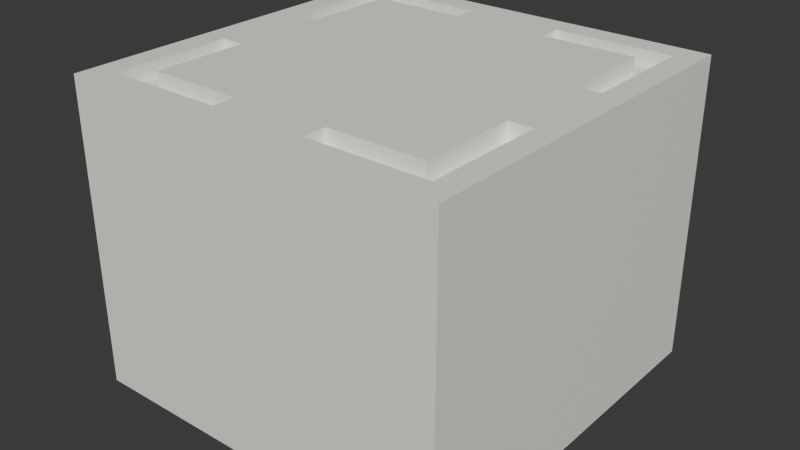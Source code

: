 # Source: board1_1.blend  (saved by Blender 4.3.34; exported with 4.5.12 LTS)
import bpy
from mathutils import Matrix  # noqa: F401  (used for matrix-valued properties, if any)

bpy.ops.wm.read_factory_settings(use_empty=True)
scene = bpy.context.scene
scene.name = 'Scene'

# ---- collections
col_collection = bpy.data.collections.new('Collection'); scene.collection.children.link(col_collection)

# ---- materials (node trees are filled in below, after node groups)
mat_material = bpy.data.materials.new('Material')
mat_material.alpha_threshold = 0.0
mat_material.roughness = 0.5
mat_material.line_color = (0.0, 0.0, 0.0, 1.0)
mat_material_001 = bpy.data.materials.new('Material.001')

# ---- material node trees
mat_material.use_nodes = True; mat_material.node_tree.nodes.clear()
_N = mat_material.node_tree.nodes; _L = mat_material.node_tree.links
n0 = _N.new('ShaderNodeOutputMaterial'); n0.name = 'Material Output'; n0.location = (300, 300)
n1 = _N.new('ShaderNodeBsdfPrincipled'); n1.name = 'Principled BSDF'; n1.location = (10, 300)
n1.inputs[0].default_value = (0.9734, 0.956, 0.855, 1.0)
n1.inputs[3].default_value = 1.45
_L.new(n1.outputs[0], n0.inputs[0])
n0.is_active_output = True
mat_material_001.use_nodes = True; mat_material_001.node_tree.nodes.clear()
_N = mat_material_001.node_tree.nodes; _L = mat_material_001.node_tree.links
n0 = _N.new('ShaderNodeBsdfPrincipled'); n0.name = 'Principled BSDF'; n0.location = (10, 300)
n0.inputs[0].default_value = (0.8388, 0.7379, 0.6038, 1.0)
n1 = _N.new('ShaderNodeOutputMaterial'); n1.name = 'Material Output'; n1.location = (300, 300)
_L.new(n0.outputs[0], n1.inputs[0])
n1.is_active_output = True

# ---- world
world_world = bpy.data.worlds.new('World'); scene.world = world_world
world_world.use_nodes = True; world_world.node_tree.nodes.clear()
_N = world_world.node_tree.nodes; _L = world_world.node_tree.links
n0 = _N.new('ShaderNodeOutputWorld'); n0.name = 'World Output'; n0.location = (300, 300)
n1 = _N.new('ShaderNodeBackground'); n1.name = 'Background'; n1.location = (10, 300)
n1.inputs[0].default_value = (0.05088, 0.05088, 0.05088, 1.0)
_L.new(n1.outputs[0], n0.inputs[0])
n0.is_active_output = True
world_world.color = (0.05088, 0.05088, 0.05088)
world_world.sun_shadow_jitter_overblur = 0.0

# ---- meshes
me_cube = bpy.data.meshes.new('Cube')
me_cube.from_pydata([(1.0, 1.0, 1.0), (1.0, 1.0, -1.0), (1.0, -1.0, 1.0), (1.0, -1.0, -1.0), (-1.0, 1.0, 1.0), (-1.0, 1.0, -1.0), (-1.0, -1.0, 1.0), (-1.0, -1.0, -1.0), (-0.75, 0.75, 1.0), (0.7527, 0.75, 1.0), (-0.875, 0.875, 1.0), (0.8764, 0.875, 1.0), (-0.75, -0.75, 1.0), (0.7527, -0.75, 1.0), (-0.875, -0.875, 1.0), (0.8764, -0.875, 1.0), (-0.25, 0.75, 1.0), (-0.25, 0.875, 1.0), (-0.25, -0.75, 1.0), (-0.25, -0.875, 1.0), (0.2527, 0.75, 1.0), (0.2527, 0.875, 1.0), (0.2527, -0.75, 1.0), (0.2527, -0.875, 1.0), (-0.75, -0.25, 1.0), (-0.875, -0.25, 1.0), (0.7527, -0.25, 1.0), (0.8764, -0.25, 1.0), (-0.75, 0.25, 1.0), (-0.875, 0.25, 1.0), (0.7527, 0.25, 1.0), (0.8764, 0.25, 1.0), (-0.75, 0.75, 0.9), (0.7527, 0.75, 0.9), (-0.875, 0.875, 0.9), (0.8764, 0.875, 0.9), (-0.75, -0.75, 0.9), (0.7527, -0.75, 0.9), (-0.875, -0.875, 0.9), (0.8764, -0.875, 0.9), (-0.25, 0.75, 0.9), (-0.25, 0.875, 0.9), (-0.25, -0.75, 0.9), (-0.25, -0.875, 0.9), (0.2527, 0.75, 0.9), (0.2527, 0.875, 0.9), (0.2527, -0.75, 0.9), (0.2527, -0.875, 0.9), (-0.75, -0.25, 0.9), (-0.875, -0.25, 0.9), (0.7527, -0.25, 0.9), (0.8764, -0.25, 0.9), (-0.75, 0.25, 0.9), (-0.875, 0.25, 0.9), (0.7527, 0.25, 0.9), (0.8764, 0.25, 0.9)], [], [(19, 18, 42, 43), (29, 28, 52, 53), (33, 44, 20, 9), (40, 32, 8, 16), (28, 8, 32, 52), (41, 17, 10, 34), (1, 0, 2, 3), (33, 9, 30, 54), (31, 11, 35, 55), (21, 45, 35, 11), (53, 34, 10, 29), (1, 5, 4, 0), (7, 5, 1, 3), (12, 24, 48, 36), (19, 43, 38, 14), (14, 38, 49, 25), (27, 26, 50, 51), (36, 42, 18, 12), (26, 13, 37, 50), (27, 51, 39, 15), (22, 46, 37, 13), (6, 4, 5, 7), (7, 3, 2, 6), (23, 15, 39, 47), (21, 20, 44, 45), (30, 31, 55, 54), (16, 17, 41, 40), (22, 23, 47, 46), (24, 25, 49, 48), (6, 2, 15, 14), (2, 0, 11, 15), (0, 4, 10, 11), (4, 6, 14, 10), (16, 20, 21, 17), (27, 31, 30, 26), (19, 23, 22, 18), (24, 28, 29, 25), (8, 28, 24, 12, 18, 22, 13, 26, 30, 9, 20, 16)])
_uv = me_cube.uv_layers.new(name='UVMap')
_uv.uv.foreach_set('vector', [0.7812, 0.7344, 0.7812, 0.7188, 0.7812, 0.7188, 0.7812, 0.7344, 0.8594, 0.5938, 0.8438, 0.5938, 0.8438, 0.5938, 0.8594, 0.5938, 0.0, 0.0, 0.7184, 0.5312, 0.7184, 0.5312, 0.0, 0.0, 0.7812, 0.5312, 0.0, 0.0, 0.0, 0.0, 0.7812, 0.5312, 0.8438, 0.5938, 0.0, 0.0, 0.0, 0.0, 0.8438, 0.5938, 0.7812, 0.5156, 0.7812, 0.5156, 0.0, 0.0, 0.0, 0.0, 0.0, 0.0, 0.0, 0.0, 0.0, 0.0, 0.0, 0.0, 0.0, 0.0, 0.0, 0.0, 0.6559, 0.5938, 0.6559, 0.5938, 0.6405, 0.5938, 0.0, 0.0, 0.0, 0.0, 0.6405, 0.5938, 0.7184, 0.5156, 0.7184, 0.5156, 0.0, 0.0, 0.0, 0.0, 0.8594, 0.5938, 0.0, 0.0, 0.0, 0.0, 0.8594, 0.5938, 0.0, 0.0, 0.0, 0.0, 0.0, 0.0, 0.0, 0.0, 0.0, 0.0, 0.0, 0.0, 0.0, 0.0, 0.0, 0.0, 0.0, 0.0, 0.8438, 0.6562, 0.8438, 0.6562, 0.0, 0.0, 0.7812, 0.7344, 0.7812, 0.7344, 0.0, 0.0, 0.0, 0.0, 0.0, 0.0, 0.0, 0.0, 0.8594, 0.6562, 0.8594, 0.6562, 0.6405, 0.6562, 0.6559, 0.6562, 0.6559, 0.6562, 0.6405, 0.6562, 0.0, 0.0, 0.7812, 0.7188, 0.7812, 0.7188, 0.0, 0.0, 0.6559, 0.6562, 0.0, 0.0, 0.0, 0.0, 0.6559, 0.6562, 0.6405, 0.6562, 0.6405, 0.6562, 0.0, 0.0, 0.0, 0.0, 0.7184, 0.7188, 0.7184, 0.7188, 0.0, 0.0, 0.0, 0.0, 0.0, 0.0, 0.0, 0.0, 0.0, 0.0, 0.0, 0.0, 0.0, 0.0, 0.0, 0.0, 0.0, 0.0, 0.0, 0.0, 0.7184, 0.7344, 0.0, 0.0, 0.0, 0.0, 0.7184, 0.7344, 0.7184, 0.5156, 0.7184, 0.5312, 0.7184, 0.5312, 0.7184, 0.5156, 0.6559, 0.5938, 0.6405, 0.5938, 0.6405, 0.5938, 0.6559, 0.5938, 0.7812, 0.5312, 0.7812, 0.5156, 0.7812, 0.5156, 0.7812, 0.5312, 0.7184, 0.7188, 0.7184, 0.7344, 0.7184, 0.7344, 0.7184, 0.7188, 0.8438, 0.6562, 0.8594, 0.6562, 0.8594, 0.6562, 0.8438, 0.6562, 0.0, 0.0, 0.0, 0.0, 0.0, 0.0, 0.0, 0.0, 0.0, 0.0, 0.0, 0.0, 0.0, 0.0, 0.0, 0.0, 0.0, 0.0, 0.0, 0.0, 0.0, 0.0, 0.0, 0.0, 0.0, 0.0, 0.0, 0.0, 0.0, 0.0, 0.0, 0.0, 0.7812, 0.5312, 0.7184, 0.5312, 0.7184, 0.5156, 0.7812, 0.5156, 0.6405, 0.6562, 0.6405, 0.5938, 0.6559, 0.5938, 0.6559, 0.6562, 0.7812, 0.7344, 0.7184, 0.7344, 0.7184, 0.7188, 0.7812, 0.7188, 0.8438, 0.6562, 0.8438, 0.5938, 0.8594, 0.5938, 0.8594, 0.6562, 0.0, 0.0, 0.8438, 0.5938, 0.8438, 0.6562, 0.0, 0.0, 0.7812, 0.7188, 0.7184, 0.7188, 0.0, 0.0, 0.6559, 0.6562, 0.6559, 0.5938, 0.0, 0.0, 0.7184, 0.5312, 0.7812, 0.5312])
me_cube.materials.append(mat_material)
me_cube.use_mirror_vertex_groups = False
me_cube.update()
me_cube_001 = bpy.data.meshes.new('Cube.001')
me_cube_001.from_pydata([(-0.75, 0.5, 0.9), (-0.875, 0.5, 0.9), (0.7527, 0.5, 0.9), (0.8764, 0.5, 0.9), (-0.5, 0.75, 0.9), (-0.75, 0.75, 0.9), (-0.875, 0.75, 0.9), (0.5055, 0.75, 0.9), (0.7527, 0.75, 0.9), (0.8764, 0.75, 0.9), (-0.5, 0.875, 0.9), (-0.75, 0.875, 0.9), (-0.875, 0.875, 0.9), (0.5055, 0.875, 0.9), (0.7527, 0.875, 0.9), (0.8764, 0.875, 0.9), (-0.75, -0.5, 0.9), (-0.875, -0.5, 0.9), (0.7527, -0.5, 0.9), (0.8764, -0.5, 0.9), (-0.5, -0.75, 0.9), (-0.75, -0.75, 0.9), (-0.875, -0.75, 0.9), (0.5055, -0.75, 0.9), (0.7527, -0.75, 0.9), (0.8764, -0.75, 0.9), (-0.5, -0.875, 0.9), (-0.75, -0.875, 0.9), (-0.875, -0.875, 0.9), (0.5055, -0.875, 0.9), (0.7527, -0.875, 0.9), (0.8764, -0.875, 0.9), (-0.25, 0.75, 0.9), (-0.25, 0.875, 0.9), (-0.25, -0.75, 0.9), (-0.25, -0.875, 0.9), (0.2527, 0.75, 0.9), (0.2527, 0.875, 0.9), (0.2527, -0.75, 0.9), (0.2527, -0.875, 0.9), (-0.75, -0.25, 0.9), (-0.875, -0.25, 0.9), (0.7527, -0.25, 0.9), (0.8764, -0.25, 0.9), (-0.75, 0.25, 0.9), (-0.875, 0.25, 0.9), (0.7527, 0.25, 0.9), (0.8764, 0.25, 0.9)], [], [(5, 6, 1, 0), (9, 8, 2, 3), (15, 14, 8, 9), (14, 13, 7, 8), (11, 12, 6, 5), (10, 11, 5, 4), (33, 10, 4, 32), (43, 42, 18, 19), (40, 41, 17, 16), (19, 18, 24, 25), (16, 17, 22, 21), (25, 24, 30, 31), (24, 23, 29, 30), (21, 22, 28, 27), (20, 21, 27, 26), (34, 20, 26, 35), (23, 38, 39, 29), (13, 37, 36, 7), (0, 1, 45, 44), (3, 2, 46, 47)])
_uv = me_cube_001.uv_layers.new(name='UVMap')
_uv.uv.foreach_set('vector', [0.8438, 0.5312, 0.8594, 0.5312, 0.8594, 0.5625, 0.8438, 0.5625, 0.6405, 0.5312, 0.6559, 0.5312, 0.6559, 0.5625, 0.6405, 0.5625, 0.6405, 0.5156, 0.6559, 0.5156, 0.6559, 0.5312, 0.6405, 0.5312, 0.6559, 0.5156, 0.6868, 0.5156, 0.6868, 0.5312, 0.6559, 0.5312, 0.8438, 0.5156, 0.8594, 0.5156, 0.8594, 0.5312, 0.8438, 0.5312, 0.8125, 0.5156, 0.8438, 0.5156, 0.8438, 0.5312, 0.8125, 0.5312, 0.7812, 0.5156, 0.8125, 0.5156, 0.8125, 0.5312, 0.7812, 0.5312, 0.6405, 0.6562, 0.6559, 0.6562, 0.6559, 0.6875, 0.6405, 0.6875, 0.8438, 0.6562, 0.8594, 0.6562, 0.8594, 0.6875, 0.8438, 0.6875, 0.6405, 0.6875, 0.6559, 0.6875, 0.6559, 0.7188, 0.6405, 0.7188, 0.8438, 0.6875, 0.8594, 0.6875, 0.8594, 0.7188, 0.8438, 0.7188, 0.6405, 0.7188, 0.6559, 0.7188, 0.6559, 0.7344, 0.6405, 0.7344, 0.6559, 0.7188, 0.6868, 0.7188, 0.6868, 0.7344, 0.6559, 0.7344, 0.8438, 0.7188, 0.8594, 0.7188, 0.8594, 0.7344, 0.8438, 0.7344, 0.8125, 0.7188, 0.8438, 0.7188, 0.8438, 0.7344, 0.8125, 0.7344, 0.7812, 0.7188, 0.8125, 0.7188, 0.8125, 0.7344, 0.7812, 0.7344, 0.6868, 0.7188, 0.7184, 0.7188, 0.7184, 0.7344, 0.6868, 0.7344, 0.6868, 0.5156, 0.7184, 0.5156, 0.7184, 0.5312, 0.6868, 0.5312, 0.8438, 0.5625, 0.8594, 0.5625, 0.8594, 0.5938, 0.8438, 0.5938, 0.6405, 0.5625, 0.6559, 0.5625, 0.6559, 0.5938, 0.6405, 0.5938])
me_cube_001.materials.append(mat_material)
me_cube_001.materials.append(mat_material_001)
me_cube_001.use_mirror_vertex_groups = False
me_cube_001.update()

# ---- objects
ob_cube = bpy.data.objects.new('Cube', me_cube)
ob_cube_001 = bpy.data.objects.new('Cube.001', me_cube_001)

# ---- transforms, parenting, visibility, modifiers, constraints
ob_cube.location = (0.0, 0.0, 0.0)
ob_cube.scale = (1.25, 1.25, 1.0)
ob_cube.lock_rotations_4d = False
ob_cube.empty_display_type = 'ARROWS'
ob_cube.lineart.crease_threshold = 0.0
ob_cube_001.location = (0.0, 0.0, 0.0)
ob_cube_001.scale = (1.25, 1.25, 1.0)
ob_cube_001.lock_rotations_4d = False
ob_cube_001.empty_display_type = 'ARROWS'
ob_cube_001.lineart.crease_threshold = 0.0

# ---- collection membership
col_collection.objects.link(ob_cube)
col_collection.objects.link(ob_cube_001)

# ---- scene / render settings (as saved in the file)
scene.frame_start = 1; scene.frame_end = 250; scene.frame_set(1)
scene.render.engine = 'BLENDER_EEVEE_NEXT'
bpy.context.view_layer.update()

# ---- added for rendering (the .blend has no active camera and no usable light): camera, sun
cam_auto = bpy.data.cameras.new('AutoCamera')
cam_auto.lens = 50.0
cam_auto.sensor_width = 36.0
cam_auto.clip_end = 1000.0
ob_auto_camera = bpy.data.objects.new('AutoCamera', cam_auto)
scene.collection.objects.link(ob_auto_camera)
ob_auto_camera.location = (3.75828, -4.50994, 3.00662)
ob_auto_camera.rotation_euler = (1.09748, -7.21219e-08, 0.694738)
scene.camera = ob_auto_camera
light_auto_sun = bpy.data.lights.new('AutoSun', 'SUN')
light_auto_sun.energy = 3.0
light_auto_sun.angle = 0.0523599
ob_auto_sun = bpy.data.objects.new('AutoSun', light_auto_sun)
scene.collection.objects.link(ob_auto_sun)
ob_auto_sun.rotation_euler = (0.872665, 0.174533, 0.523599)
bpy.context.view_layer.update()
